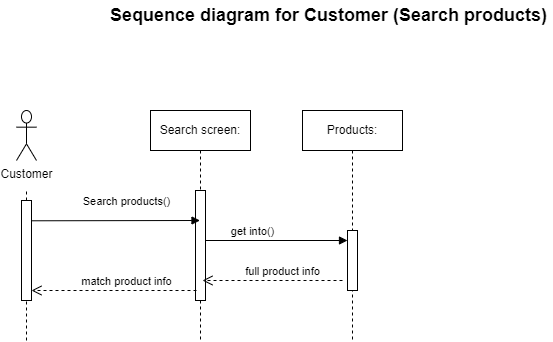

The diagram above was exported from draw.io. Its source (the exported page's mxGraphModel, read from the mxfile embedded in the PNG):
<mxGraphModel dx="1120" dy="433" grid="1" gridSize="10" guides="1" tooltips="1" connect="1" arrows="1" fold="1" page="1" pageScale="1" pageWidth="827" pageHeight="1169" math="0" shadow="0">
  <root>
    <mxCell id="0" />
    <mxCell id="1" parent="0" />
    <mxCell id="w9C_k-8izmmws55lZCRk-1" value="&lt;font style=&quot;font-size: 18px;&quot;&gt;&lt;b style=&quot;&quot;&gt;Sequence diagram for Customer (Search products)&lt;br&gt;&lt;/b&gt;&lt;/font&gt;" style="text;html=1;strokeColor=none;fillColor=none;align=center;verticalAlign=middle;whiteSpace=wrap;rounded=0;" vertex="1" parent="1">
      <mxGeometry x="203" width="447" height="30" as="geometry" />
    </mxCell>
    <mxCell id="w9C_k-8izmmws55lZCRk-2" value="Search screen:" style="shape=umlLifeline;perimeter=lifelinePerimeter;whiteSpace=wrap;html=1;container=0;dropTarget=0;collapsible=0;recursiveResize=0;outlineConnect=0;portConstraint=eastwest;newEdgeStyle={&quot;edgeStyle&quot;:&quot;elbowEdgeStyle&quot;,&quot;elbow&quot;:&quot;vertical&quot;,&quot;curved&quot;:0,&quot;rounded&quot;:0};" vertex="1" parent="1">
      <mxGeometry x="248" y="110" width="100" height="230" as="geometry" />
    </mxCell>
    <mxCell id="w9C_k-8izmmws55lZCRk-3" value="" style="html=1;points=[];perimeter=orthogonalPerimeter;outlineConnect=0;targetShapes=umlLifeline;portConstraint=eastwest;newEdgeStyle={&quot;edgeStyle&quot;:&quot;elbowEdgeStyle&quot;,&quot;elbow&quot;:&quot;vertical&quot;,&quot;curved&quot;:0,&quot;rounded&quot;:0};" vertex="1" parent="w9C_k-8izmmws55lZCRk-2">
      <mxGeometry x="45" y="80" width="10" height="110" as="geometry" />
    </mxCell>
    <mxCell id="w9C_k-8izmmws55lZCRk-7" value="Customer" style="shape=umlActor;verticalLabelPosition=bottom;verticalAlign=top;html=1;outlineConnect=0;" vertex="1" parent="1">
      <mxGeometry x="114" y="110" width="20" height="50" as="geometry" />
    </mxCell>
    <mxCell id="w9C_k-8izmmws55lZCRk-8" value="" style="endArrow=none;dashed=1;html=1;rounded=0;" edge="1" parent="1" source="w9C_k-8izmmws55lZCRk-10">
      <mxGeometry width="50" height="50" relative="1" as="geometry">
        <mxPoint x="124" y="892.3529411764706" as="sourcePoint" />
        <mxPoint x="124" y="190" as="targetPoint" />
      </mxGeometry>
    </mxCell>
    <mxCell id="w9C_k-8izmmws55lZCRk-9" value="" style="endArrow=none;dashed=1;html=1;rounded=0;" edge="1" parent="1" target="w9C_k-8izmmws55lZCRk-10">
      <mxGeometry width="50" height="50" relative="1" as="geometry">
        <mxPoint x="124" y="340" as="sourcePoint" />
        <mxPoint x="124" y="190" as="targetPoint" />
      </mxGeometry>
    </mxCell>
    <mxCell id="w9C_k-8izmmws55lZCRk-10" value="" style="html=1;points=[];perimeter=orthogonalPerimeter;outlineConnect=0;targetShapes=umlLifeline;portConstraint=eastwest;newEdgeStyle={&quot;edgeStyle&quot;:&quot;elbowEdgeStyle&quot;,&quot;elbow&quot;:&quot;vertical&quot;,&quot;curved&quot;:0,&quot;rounded&quot;:0};" vertex="1" parent="1">
      <mxGeometry x="119" y="200" width="10" height="100" as="geometry" />
    </mxCell>
    <mxCell id="w9C_k-8izmmws55lZCRk-11" value="Search products()" style="html=1;verticalAlign=bottom;endArrow=block;edgeStyle=elbowEdgeStyle;elbow=vertical;curved=0;rounded=0;" edge="1" parent="1" target="w9C_k-8izmmws55lZCRk-2">
      <mxGeometry x="0.1245" y="10" width="80" relative="1" as="geometry">
        <mxPoint x="129" y="220.29" as="sourcePoint" />
        <mxPoint x="209" y="220.29" as="targetPoint" />
        <mxPoint as="offset" />
      </mxGeometry>
    </mxCell>
    <mxCell id="w9C_k-8izmmws55lZCRk-12" value="Products:" style="shape=umlLifeline;perimeter=lifelinePerimeter;whiteSpace=wrap;html=1;container=0;dropTarget=0;collapsible=0;recursiveResize=0;outlineConnect=0;portConstraint=eastwest;newEdgeStyle={&quot;edgeStyle&quot;:&quot;elbowEdgeStyle&quot;,&quot;elbow&quot;:&quot;vertical&quot;,&quot;curved&quot;:0,&quot;rounded&quot;:0};" vertex="1" parent="1">
      <mxGeometry x="400" y="110" width="100" height="230" as="geometry" />
    </mxCell>
    <mxCell id="w9C_k-8izmmws55lZCRk-13" value="" style="html=1;points=[];perimeter=orthogonalPerimeter;outlineConnect=0;targetShapes=umlLifeline;portConstraint=eastwest;newEdgeStyle={&quot;edgeStyle&quot;:&quot;elbowEdgeStyle&quot;,&quot;elbow&quot;:&quot;vertical&quot;,&quot;curved&quot;:0,&quot;rounded&quot;:0};" vertex="1" parent="w9C_k-8izmmws55lZCRk-12">
      <mxGeometry x="45" y="120" width="10" height="60" as="geometry" />
    </mxCell>
    <mxCell id="w9C_k-8izmmws55lZCRk-14" value="get into()" style="html=1;verticalAlign=bottom;endArrow=block;edgeStyle=elbowEdgeStyle;elbow=vertical;curved=0;rounded=0;" edge="1" parent="1" target="w9C_k-8izmmws55lZCRk-13">
      <mxGeometry x="-0.1733" width="80" relative="1" as="geometry">
        <mxPoint x="303" y="260.28999999999996" as="sourcePoint" />
        <mxPoint x="472" y="260" as="targetPoint" />
        <mxPoint as="offset" />
        <Array as="points">
          <mxPoint x="303" y="240" />
        </Array>
      </mxGeometry>
    </mxCell>
    <mxCell id="w9C_k-8izmmws55lZCRk-15" value="match product info" style="html=1;verticalAlign=bottom;endArrow=open;dashed=1;endSize=8;edgeStyle=elbowEdgeStyle;elbow=vertical;curved=0;rounded=0;" edge="1" parent="1">
      <mxGeometry x="-0.147" relative="1" as="geometry">
        <mxPoint x="294" y="290" as="sourcePoint" />
        <mxPoint x="129" y="290" as="targetPoint" />
        <Array as="points">
          <mxPoint x="204" y="290" />
        </Array>
        <mxPoint as="offset" />
      </mxGeometry>
    </mxCell>
    <mxCell id="w9C_k-8izmmws55lZCRk-17" value="full product info" style="html=1;verticalAlign=bottom;endArrow=open;dashed=1;endSize=8;edgeStyle=elbowEdgeStyle;elbow=vertical;curved=0;rounded=0;" edge="1" parent="1">
      <mxGeometry x="-0.147" relative="1" as="geometry">
        <mxPoint x="440" y="280" as="sourcePoint" />
        <mxPoint x="300" y="280" as="targetPoint" />
        <Array as="points">
          <mxPoint x="375" y="280" />
        </Array>
        <mxPoint as="offset" />
      </mxGeometry>
    </mxCell>
  </root>
</mxGraphModel>